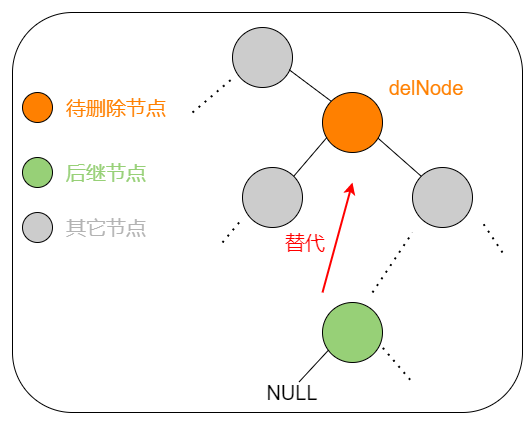

The diagram above was exported from draw.io. Its source (the exported page's mxGraphModel, read from the mxfile embedded in the PNG):
<mxGraphModel dx="1221" dy="578" grid="1" gridSize="10" guides="1" tooltips="1" connect="1" arrows="1" fold="1" page="1" pageScale="1" pageWidth="827" pageHeight="1169" math="0" shadow="0">
  <root>
    <mxCell id="0" />
    <mxCell id="1" parent="0" />
    <mxCell id="nWlwGSgQARzRru2gFISh-52" value="" style="rounded=1;whiteSpace=wrap;html=1;" vertex="1" parent="1">
      <mxGeometry x="90" y="460" width="510" height="400" as="geometry" />
    </mxCell>
    <mxCell id="nWlwGSgQARzRru2gFISh-34" value="" style="ellipse;whiteSpace=wrap;html=1;aspect=fixed;fillColor=#CCCCCC;" vertex="1" parent="1">
      <mxGeometry x="310" y="475" width="60" height="60" as="geometry" />
    </mxCell>
    <mxCell id="nWlwGSgQARzRru2gFISh-35" value="" style="ellipse;whiteSpace=wrap;html=1;aspect=fixed;fillColor=#FF8000;" vertex="1" parent="1">
      <mxGeometry x="400" y="540" width="60" height="60" as="geometry" />
    </mxCell>
    <mxCell id="nWlwGSgQARzRru2gFISh-36" value="" style="ellipse;whiteSpace=wrap;html=1;aspect=fixed;fillColor=#CCCCCC;" vertex="1" parent="1">
      <mxGeometry x="320" y="615" width="60" height="60" as="geometry" />
    </mxCell>
    <mxCell id="nWlwGSgQARzRru2gFISh-37" value="" style="ellipse;whiteSpace=wrap;html=1;aspect=fixed;fillColor=#CCCCCC;" vertex="1" parent="1">
      <mxGeometry x="490" y="615" width="60" height="60" as="geometry" />
    </mxCell>
    <mxCell id="nWlwGSgQARzRru2gFISh-38" value="" style="endArrow=none;dashed=1;html=1;dashPattern=1 3;strokeWidth=2;" edge="1" parent="1">
      <mxGeometry width="50" height="50" relative="1" as="geometry">
        <mxPoint x="450" y="740" as="sourcePoint" />
        <mxPoint x="490" y="680" as="targetPoint" />
      </mxGeometry>
    </mxCell>
    <mxCell id="nWlwGSgQARzRru2gFISh-39" value="" style="ellipse;whiteSpace=wrap;html=1;aspect=fixed;fillColor=#97D077;" vertex="1" parent="1">
      <mxGeometry x="400" y="750" width="60" height="60" as="geometry" />
    </mxCell>
    <mxCell id="nWlwGSgQARzRru2gFISh-40" value="" style="endArrow=none;dashed=1;html=1;dashPattern=1 3;strokeWidth=2;" edge="1" parent="1">
      <mxGeometry width="50" height="50" relative="1" as="geometry">
        <mxPoint x="580" y="700" as="sourcePoint" />
        <mxPoint x="560" y="670" as="targetPoint" />
      </mxGeometry>
    </mxCell>
    <mxCell id="nWlwGSgQARzRru2gFISh-41" value="" style="endArrow=none;html=1;entryX=0.943;entryY=0.703;entryDx=0;entryDy=0;entryPerimeter=0;exitX=0;exitY=0;exitDx=0;exitDy=0;" edge="1" parent="1" source="nWlwGSgQARzRru2gFISh-35" target="nWlwGSgQARzRru2gFISh-34">
      <mxGeometry width="50" height="50" relative="1" as="geometry">
        <mxPoint x="160" y="590" as="sourcePoint" />
        <mxPoint x="210" y="540" as="targetPoint" />
      </mxGeometry>
    </mxCell>
    <mxCell id="nWlwGSgQARzRru2gFISh-42" value="" style="endArrow=none;html=1;exitX=1;exitY=0;exitDx=0;exitDy=0;entryX=0.073;entryY=0.75;entryDx=0;entryDy=0;entryPerimeter=0;" edge="1" parent="1" source="nWlwGSgQARzRru2gFISh-36" target="nWlwGSgQARzRru2gFISh-35">
      <mxGeometry width="50" height="50" relative="1" as="geometry">
        <mxPoint x="418.78679656440363" y="573.7867965644036" as="sourcePoint" />
        <mxPoint x="399" y="598" as="targetPoint" />
      </mxGeometry>
    </mxCell>
    <mxCell id="nWlwGSgQARzRru2gFISh-43" value="" style="endArrow=none;html=1;exitX=0;exitY=0;exitDx=0;exitDy=0;entryX=0.926;entryY=0.762;entryDx=0;entryDy=0;entryPerimeter=0;" edge="1" parent="1" source="nWlwGSgQARzRru2gFISh-37" target="nWlwGSgQARzRru2gFISh-35">
      <mxGeometry width="50" height="50" relative="1" as="geometry">
        <mxPoint x="397.0032034355964" y="674.9967965644037" as="sourcePoint" />
        <mxPoint x="430.17000000000013" y="646.21" as="targetPoint" />
      </mxGeometry>
    </mxCell>
    <mxCell id="nWlwGSgQARzRru2gFISh-44" value="" style="endArrow=classic;html=1;strokeColor=#FF0000;strokeWidth=2;" edge="1" parent="1">
      <mxGeometry width="50" height="50" relative="1" as="geometry">
        <mxPoint x="400" y="740" as="sourcePoint" />
        <mxPoint x="430" y="630" as="targetPoint" />
      </mxGeometry>
    </mxCell>
    <mxCell id="nWlwGSgQARzRru2gFISh-45" value="&lt;font color=&quot;#ff0000&quot; style=&quot;font-size: 20px&quot;&gt;替代&lt;/font&gt;" style="text;html=1;strokeColor=none;fillColor=none;align=center;verticalAlign=middle;whiteSpace=wrap;rounded=0;" vertex="1" parent="1">
      <mxGeometry x="353" y="680" width="60" height="20" as="geometry" />
    </mxCell>
    <mxCell id="nWlwGSgQARzRru2gFISh-46" value="&lt;font style=&quot;font-size: 20px&quot; color=&quot;#ff8000&quot;&gt;delNode&lt;/font&gt;" style="text;html=1;strokeColor=none;fillColor=none;align=center;verticalAlign=middle;whiteSpace=wrap;rounded=0;" vertex="1" parent="1">
      <mxGeometry x="474" y="525" width="60" height="20" as="geometry" />
    </mxCell>
    <mxCell id="nWlwGSgQARzRru2gFISh-47" value="" style="endArrow=none;html=1;entryX=0.097;entryY=0.797;entryDx=0;entryDy=0;exitX=0.611;exitY=-0.033;exitDx=0;exitDy=0;exitPerimeter=0;entryPerimeter=0;" edge="1" parent="1" source="nWlwGSgQARzRru2gFISh-50" target="nWlwGSgQARzRru2gFISh-39">
      <mxGeometry width="50" height="50" relative="1" as="geometry">
        <mxPoint x="330" y="850" as="sourcePoint" />
        <mxPoint x="343.17000000000013" y="810" as="targetPoint" />
      </mxGeometry>
    </mxCell>
    <mxCell id="nWlwGSgQARzRru2gFISh-48" value="" style="endArrow=none;dashed=1;html=1;dashPattern=1 3;strokeWidth=2;" edge="1" parent="1">
      <mxGeometry width="50" height="50" relative="1" as="geometry">
        <mxPoint x="270" y="560" as="sourcePoint" />
        <mxPoint x="310" y="526" as="targetPoint" />
      </mxGeometry>
    </mxCell>
    <mxCell id="nWlwGSgQARzRru2gFISh-49" value="" style="endArrow=none;dashed=1;html=1;dashPattern=1 3;strokeWidth=2;exitX=1.006;exitY=0.756;exitDx=0;exitDy=0;exitPerimeter=0;" edge="1" parent="1" source="nWlwGSgQARzRru2gFISh-39">
      <mxGeometry width="50" height="50" relative="1" as="geometry">
        <mxPoint x="416.21320343559637" y="778.7867965644036" as="sourcePoint" />
        <mxPoint x="490" y="830" as="targetPoint" />
      </mxGeometry>
    </mxCell>
    <mxCell id="nWlwGSgQARzRru2gFISh-50" value="&lt;font style=&quot;font-size: 20px&quot;&gt;NULL&lt;/font&gt;" style="text;html=1;strokeColor=none;fillColor=none;align=center;verticalAlign=middle;whiteSpace=wrap;rounded=0;" vertex="1" parent="1">
      <mxGeometry x="340" y="830" width="60" height="20" as="geometry" />
    </mxCell>
    <mxCell id="nWlwGSgQARzRru2gFISh-51" value="" style="endArrow=none;dashed=1;html=1;dashPattern=1 3;strokeWidth=2;" edge="1" parent="1">
      <mxGeometry width="50" height="50" relative="1" as="geometry">
        <mxPoint x="300" y="690" as="sourcePoint" />
        <mxPoint x="320" y="666" as="targetPoint" />
      </mxGeometry>
    </mxCell>
    <mxCell id="nWlwGSgQARzRru2gFISh-53" value="" style="ellipse;whiteSpace=wrap;html=1;aspect=fixed;fillColor=#FF8000;" vertex="1" parent="1">
      <mxGeometry x="100" y="540" width="30" height="30" as="geometry" />
    </mxCell>
    <mxCell id="nWlwGSgQARzRru2gFISh-55" value="" style="ellipse;whiteSpace=wrap;html=1;aspect=fixed;fillColor=#97D077;" vertex="1" parent="1">
      <mxGeometry x="100" y="605" width="30" height="30" as="geometry" />
    </mxCell>
    <mxCell id="nWlwGSgQARzRru2gFISh-56" value="" style="ellipse;whiteSpace=wrap;html=1;aspect=fixed;fillColor=#CCCCCC;" vertex="1" parent="1">
      <mxGeometry x="100" y="660" width="30" height="30" as="geometry" />
    </mxCell>
    <mxCell id="nWlwGSgQARzRru2gFISh-57" value="&lt;font color=&quot;#ff8000&quot; style=&quot;font-size: 20px&quot;&gt;待删除节点&lt;/font&gt;" style="text;html=1;strokeColor=none;fillColor=none;align=center;verticalAlign=middle;whiteSpace=wrap;rounded=0;" vertex="1" parent="1">
      <mxGeometry x="138" y="545" width="112" height="20" as="geometry" />
    </mxCell>
    <mxCell id="nWlwGSgQARzRru2gFISh-58" value="&lt;font style=&quot;font-size: 20px&quot; color=&quot;#97d077&quot;&gt;后继节点&lt;/font&gt;" style="text;html=1;strokeColor=none;fillColor=none;align=center;verticalAlign=middle;whiteSpace=wrap;rounded=0;" vertex="1" parent="1">
      <mxGeometry x="128" y="610" width="112" height="20" as="geometry" />
    </mxCell>
    <mxCell id="nWlwGSgQARzRru2gFISh-59" value="&lt;font style=&quot;font-size: 20px&quot; color=&quot;#b3b3b3&quot;&gt;其它节点&lt;/font&gt;" style="text;html=1;strokeColor=none;fillColor=none;align=center;verticalAlign=middle;whiteSpace=wrap;rounded=0;" vertex="1" parent="1">
      <mxGeometry x="128" y="665" width="112" height="20" as="geometry" />
    </mxCell>
  </root>
</mxGraphModel>